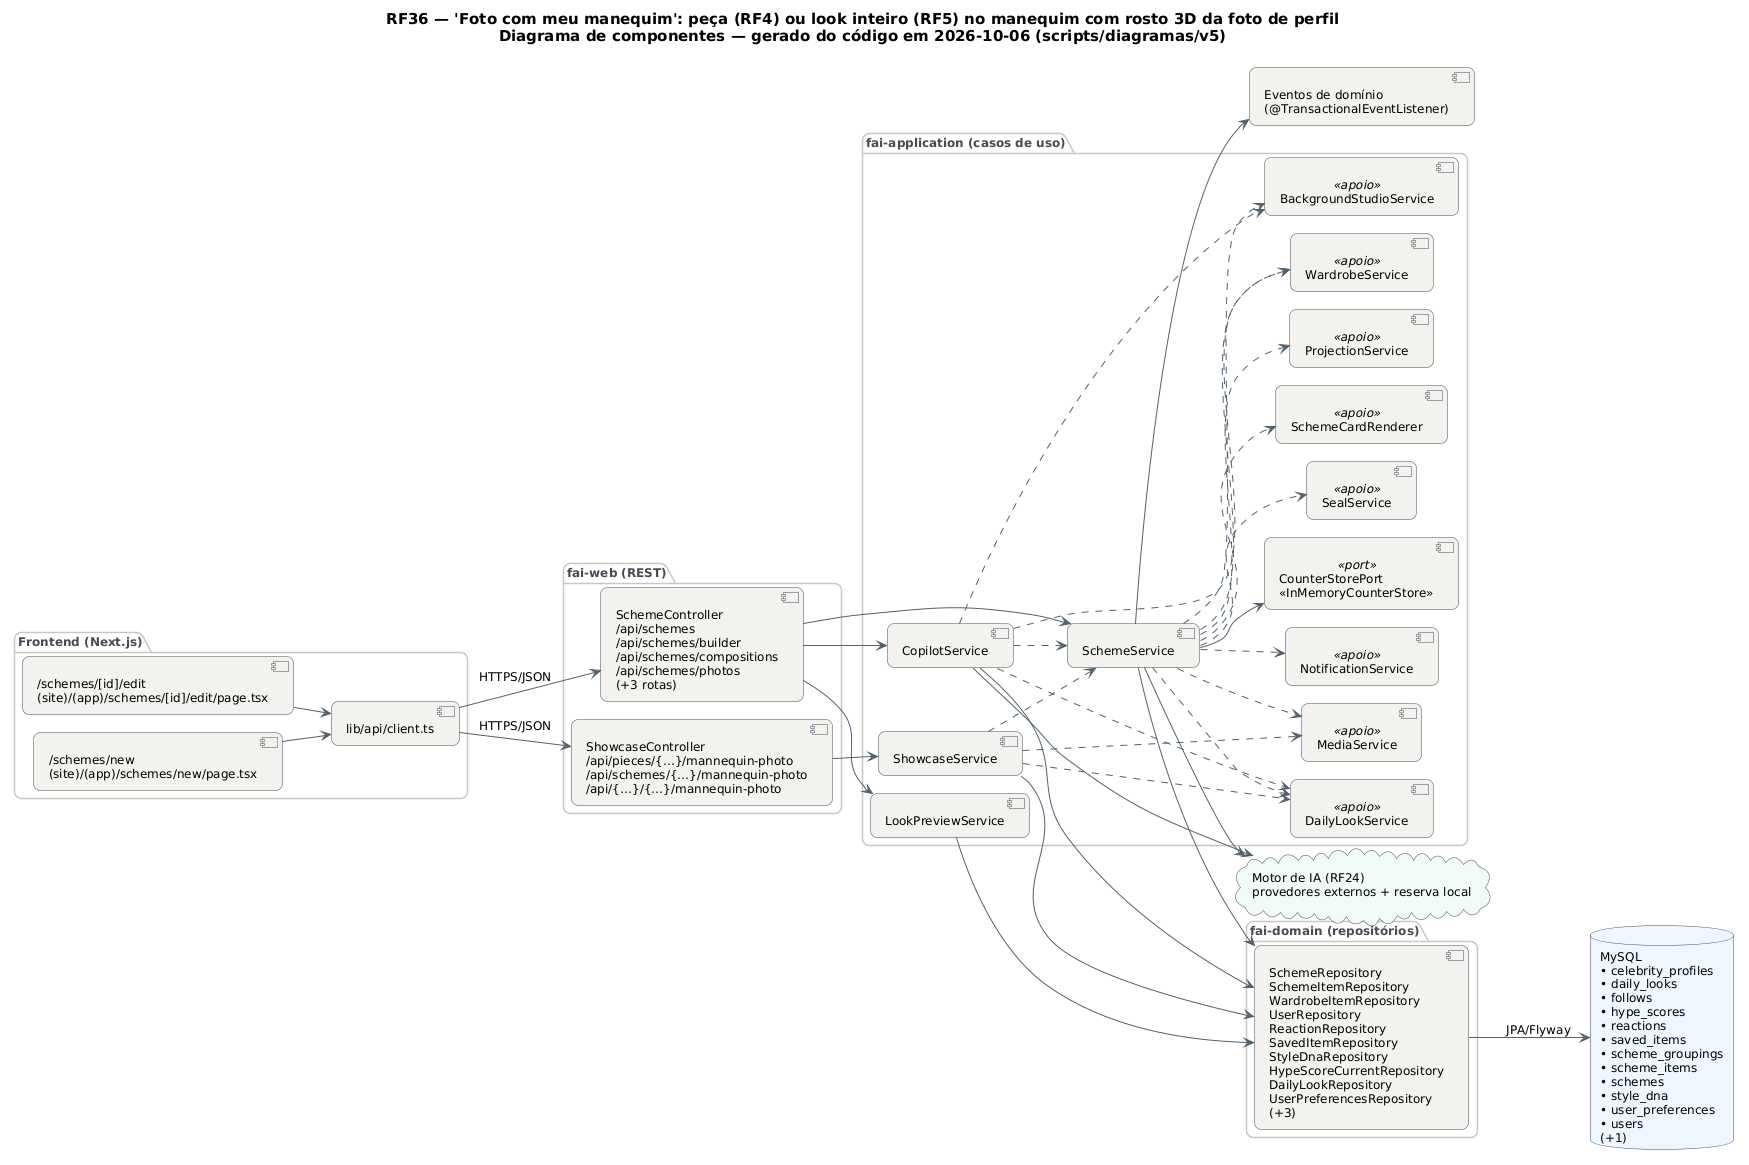

The diagram above was rendered by PlantUML. Its source (embedded in the PNG):
@startuml RF36_Componentes
!pragma layout smetana
skinparam backgroundColor #FFFFFF
skinparam shadowing false
skinparam defaultFontName "DejaVu Sans"
skinparam defaultFontSize 12
skinparam titleFontSize 15
skinparam roundcorner 14
skinparam ArrowColor #52606D
skinparam note {
  BackgroundColor #FFFDEB
  BorderColor #D8CE78
  FontColor #554F24
}
skinparam component {
  BackgroundColor #F4F2EF
  BorderColor #4A4852
}
skinparam package {
  BorderColor #CBC6BE
  FontColor #4A4852
}
skinparam database {
  BackgroundColor #EEF6FF
  BorderColor #4A4852
}
skinparam cloud {
  BackgroundColor #F0FBF6
  BorderColor #4A4852
}
left to right direction
title RF36 — 'Foto com meu manequim': peça (RF4) ou look inteiro (RF5) no manequim com rosto 3D da foto de perfil\nDiagrama de componentes — gerado do código em 2026-10-06 (scripts/diagramas/v5)

package "Frontend (Next.js)" {
  component "/schemes/[id]/edit\n(site)/(app)/schemes/[id]/edit/page.tsx" as FE0
  component "/schemes/new\n(site)/(app)/schemes/new/page.tsx" as FE1
  component "lib/api/client.ts" as APIC
}
package "fai-web (REST)" {
  component "SchemeController\n/api/schemes\n/api/schemes/builder\n/api/schemes/compositions\n/api/schemes/photos\n(+3 rotas)" as SchemeController
  component "ShowcaseController\n/api/pieces/{…}/mannequin-photo\n/api/schemes/{…}/mannequin-photo\n/api/{…}/{…}/mannequin-photo" as ShowcaseController
}
package "fai-application (casos de uso)" {
  component "SchemeService" as SchemeService
  component "CopilotService" as CopilotService
  component "LookPreviewService" as LookPreviewService
  component "ShowcaseService" as ShowcaseService
  component "WardrobeService" as WardrobeService <<apoio>>
  component "BackgroundStudioService" as BackgroundStudioService <<apoio>>
  component "SealService" as SealService <<apoio>>
  component "SchemeCardRenderer" as SchemeCardRenderer <<apoio>>
  component "ProjectionService" as ProjectionService <<apoio>>
  component "NotificationService" as NotificationService <<apoio>>
  component "MediaService" as MediaService <<apoio>>
  component "DailyLookService" as DailyLookService <<apoio>>
  component "CounterStorePort\n«InMemoryCounterStore»" as CounterStorePort <<port>>
}
package "fai-domain (repositórios)" {
  component "SchemeRepository\nSchemeItemRepository\nWardrobeItemRepository\nUserRepository\nReactionRepository\nSavedItemRepository\nStyleDnaRepository\nHypeScoreCurrentRepository\nDailyLookRepository\nUserPreferencesRepository\n(+3)" as REPO_MySQL
}
database "MySQL\n• celebrity_profiles\n• daily_looks\n• follows\n• hype_scores\n• reactions\n• saved_items\n• scheme_groupings\n• scheme_items\n• schemes\n• style_dna\n• user_preferences\n• users\n(+1)" as DB_MySQL
cloud "Motor de IA (RF24)\nprovedores externos + reserva local" as AI
component "Eventos de domínio\n(@TransactionalEventListener)" as EV
APIC --> SchemeController : HTTPS/JSON
APIC --> ShowcaseController : HTTPS/JSON
CopilotService --> AI
CopilotService --> REPO_MySQL
CopilotService ..> BackgroundStudioService
CopilotService ..> DailyLookService
CopilotService ..> SchemeService
CopilotService ..> WardrobeService
FE0 --> APIC
FE1 --> APIC
LookPreviewService --> REPO_MySQL
REPO_MySQL --> DB_MySQL : JPA/Flyway
SchemeController --> CopilotService
SchemeController --> LookPreviewService
SchemeController --> SchemeService
SchemeService --> AI
SchemeService --> CounterStorePort
SchemeService --> EV
SchemeService --> REPO_MySQL
SchemeService ..> BackgroundStudioService
SchemeService ..> DailyLookService
SchemeService ..> MediaService
SchemeService ..> NotificationService
SchemeService ..> ProjectionService
SchemeService ..> SchemeCardRenderer
SchemeService ..> SealService
SchemeService ..> WardrobeService
ShowcaseController --> ShowcaseService
ShowcaseService --> REPO_MySQL
ShowcaseService ..> DailyLookService
ShowcaseService ..> MediaService
ShowcaseService ..> SchemeService
@enduml